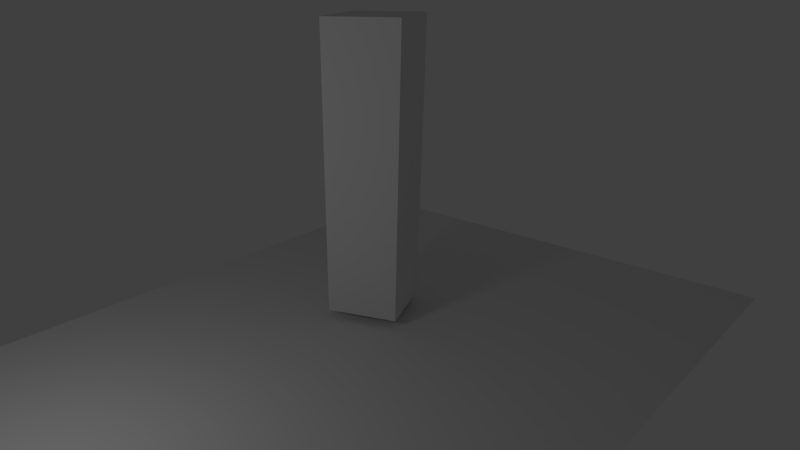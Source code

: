 # Source: bones.blend  (saved by Blender 2.67.0; exported with 4.5.12 LTS)
import bpy
from mathutils import Matrix  # noqa: F401  (used for matrix-valued properties, if any)

bpy.ops.wm.read_factory_settings(use_empty=True)
scene = bpy.context.scene
scene.name = 'Scene'

# ---- collections
col_collection_1 = bpy.data.collections.new('Collection 1'); scene.collection.children.link(col_collection_1)

# ---- materials (node trees are filled in below, after node groups)
mat_material = bpy.data.materials.new('Material')
mat_material.alpha_threshold = 0.0
mat_material.use_transparent_shadow = False
mat_material.roughness = 0.5
mat_material.line_color = (0.0, 0.0, 0.0, 1.0)

# ---- material node trees

# ---- world
world_world = bpy.data.worlds.new('World'); scene.world = world_world
world_world.color = (0.05088, 0.05088, 0.05088)
world_world.use_sun_shadow = False
world_world.sun_shadow_jitter_overblur = 0.0
world_world.cycles.sampling_method = 'MANUAL'
world_world.cycles.sample_map_resolution = 256

# ---- cameras
cam_camera = bpy.data.cameras.new('Camera')
cam_camera.clip_start = 2.961
cam_camera.clip_end = 100.0
cam_camera.lens = 30.81
cam_camera.sensor_width = 37.1
cam_camera.sensor_height = 18.0
cam_camera.ortho_scale = 7.314
cam_camera.display_size = 0.6296
cam_camera.shift_x = 0.056
cam_camera.shift_y = 0.136
cam_camera.dof.focus_distance = 55.24
cam_camera.dof.aperture_fstop = 128.0

# ---- lights
light_lamp = bpy.data.lights.new('Lamp', 'POINT')
light_lamp.transmission_factor = 0.0
light_lamp.cutoff_distance = 30.0
light_lamp.energy = 162.0
light_lamp.shadow_buffer_clip_start = 1.001
light_lamp.shadow_soft_size = 0.9164
light_lamp.shadow_maximum_resolution = 0.006
light_lamp.use_absolute_resolution = True
light_lamp.cycles.use_multiple_importance_sampling = False

# ---- meshes
me_cube = bpy.data.meshes.new('Cube')
me_cube.from_pydata([(1.0, 1.0, -1.0), (1.0, -1.0, -1.0), (-1.0, -1.0, -1.0), (-1.0, 1.0, -1.0), (1.0, 1.0, 1.0), (1.0, -1.0, 1.0), (-1.0, -1.0, 1.0), (-1.0, 1.0, 1.0), (1.0, 1.0, 3.034), (1.0, -1.0, 3.034), (-1.0, -1.0, 3.034), (-1.0, 1.0, 3.034), (1.0, 1.0, 4.779), (1.0, -1.0, 4.779), (-1.0, -1.0, 4.779), (-1.0, 1.0, 4.779), (1.0, 1.0, 6.625), (1.0, -1.0, 6.625), (-1.0, -1.0, 6.625), (-1.0, 1.0, 6.625)], [], [(0, 1, 2, 3), (6, 5, 9, 10), (0, 4, 5, 1), (1, 5, 6, 2), (2, 6, 7, 3), (4, 0, 3, 7), (8, 11, 15, 12), (7, 6, 10, 11), (5, 4, 8, 9), (4, 7, 11, 8), (12, 15, 19, 16), (10, 9, 13, 14), (11, 10, 14, 15), (9, 8, 12, 13), (16, 19, 18, 17), (14, 13, 17, 18), (15, 14, 18, 19), (13, 12, 16, 17)])
me_cube.materials.append(mat_material)
me_cube.use_remesh_preserve_volume = False
me_cube.use_remesh_preserve_attributes = False
me_cube.use_mirror_vertex_groups = False
me_cube.update()
me_plane = bpy.data.meshes.new('Plane')
me_plane.from_pydata([(7.1, -10.2, 0.0), (-7.1, -10.2, 0.0), (7.1, 10.2, 0.0), (-7.1, 10.2, 0.0)], [], [(1, 0, 2, 3)])
me_plane.use_remesh_preserve_volume = False
me_plane.use_remesh_preserve_attributes = False
me_plane.use_mirror_vertex_groups = False
me_plane.update()
arm_armature_001 = bpy.data.armatures.new('Armature.001')  # bones are not reproduced

# ---- objects
ob_armature = bpy.data.objects.new('Armature', arm_armature_001)
ob_cube = bpy.data.objects.new('Cube', me_cube)
ob_plane = bpy.data.objects.new('Plane', me_plane)
ob_lamp = bpy.data.objects.new('Lamp', light_lamp)
ob_camera = bpy.data.objects.new('Camera', cam_camera)

# ---- transforms, parenting, visibility, modifiers, constraints
ob_armature.location = (-0.01235, -0.03085, 0.3168)
ob_armature.rotation_euler = (0.0, 0.0, -0.2469)
ob_armature.lineart.crease_threshold = 0.0
ob_cube.parent = ob_armature
ob_cube.matrix_parent_inverse = Matrix(((1.0, 0.0, 0.0, 0.01235), (0.0, 1.0, 0.0, 0.03085), (0.0, 0.0, 1.0, -0.3168), (0.0, 0.0, 0.0, 1.0)))
ob_cube.location = (-4.331e-10, -0.0149, 1.103)
ob_cube.rotation_euler = (0.0, 0.0, 0.6132)
ob_cube.lock_rotations_4d = False
ob_cube.empty_display_type = 'ARROWS'
ob_cube.lineart.crease_threshold = 0.0
_vg = ob_cube.vertex_groups.new(name='Bone')
for _i, _w in zip([0, 1, 2, 3, 4, 5, 6, 7, 8, 9, 10, 11], [0.9825, 0.9845, 0.9835, 0.9844, 0.9043, 0.9065, 0.9075, 0.9055, 0.09487, 0.0931, 0.09163, 0.09345]): _vg.add([_i], _w, 'REPLACE')
_vg = ob_cube.vertex_groups.new(name='Bone.001')
for _i, _w in zip([4, 5, 6, 7, 8, 9, 10, 11, 12, 13, 14, 15], [0.08435, 0.08261, 0.08184, 0.08343, 0.7971, 0.8009, 0.804, 0.8, 0.1008, 0.09964, 0.09843, 0.09942]): _vg.add([_i], _w, 'REPLACE')
_vg = ob_cube.vertex_groups.new(name='Bone.002')
for _i, _w in zip([8, 9, 10, 11, 12, 13, 14, 15, 16, 17, 18, 19], [0.108, 0.106, 0.1044, 0.1065, 0.8872, 0.8888, 0.8903, 0.889, 0.9779, 0.9797, 0.9787, 0.9801]): _vg.add([_i], _w, 'REPLACE')
_m = ob_cube.modifiers.new('Armature', 'ARMATURE')
_m.object = ob_armature
ob_plane.location = (1.072, -2.136, -0.1411)
ob_plane.lineart.crease_threshold = 0.0
ob_lamp.location = (0.2288, -10.37, 5.904)
ob_lamp.rotation_euler = (0.6503, 0.05522, 1.866)
ob_lamp.lock_rotations_4d = False
ob_lamp.empty_display_type = 'ARROWS'
ob_lamp.color = (0.0, 0.0, 0.0, 0.0)
ob_lamp.lineart.crease_threshold = 0.0
ob_camera.location = (11.55, -13.23, 8.82)
ob_camera.rotation_euler = (1.06, 0.01047, 0.7443)
ob_camera.lock_rotations_4d = False
ob_camera.empty_display_type = 'ARROWS'
ob_camera.color = (0.0, 0.0, 0.0, 0.0)
ob_camera.display_type = 'WIRE'
ob_camera.lineart.crease_threshold = 0.0

# ---- collection membership
col_collection_1.objects.link(ob_armature)
col_collection_1.objects.link(ob_cube)
col_collection_1.objects.link(ob_plane)
col_collection_1.objects.link(ob_lamp)
col_collection_1.objects.link(ob_camera)

# ---- scene / render settings (as saved in the file)
scene.camera = ob_camera
scene.frame_start = 1; scene.frame_end = 250; scene.frame_set(248)
scene.render.engine = 'BLENDER_EEVEE_NEXT'
scene.render.image_settings.color_mode = 'RGB'
scene.render.image_settings.compression = 90
scene.render.resolution_percentage = 50
scene.render.dither_intensity = 0.0
scene.cycles.use_denoising = False
scene.cycles.samples = 10
scene.cycles.sampling_pattern = 'TABULATED_SOBOL'
scene.cycles.light_sampling_threshold = 0.0
scene.cycles.use_adaptive_sampling = False
scene.cycles.use_light_tree = False
scene.cycles.blur_glossy = 0.0
scene.cycles.volume_bounces = 1
scene.cycles.pixel_filter_type = 'GAUSSIAN'
scene.cycles.sample_clamp_indirect = 0.0
scene.view_settings.view_transform = 'Standard'
bpy.context.view_layer.update()
